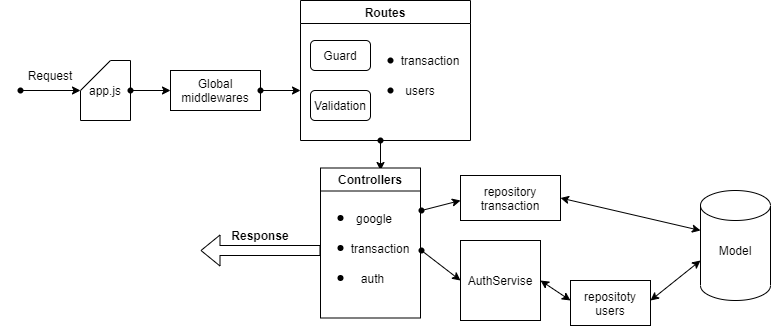

The diagram above was exported from draw.io. Its source (the exported page's mxGraphModel, read from the mxfile embedded in the PNG):
<mxGraphModel dx="528" dy="350" grid="1" gridSize="10" guides="1" tooltips="1" connect="1" arrows="1" fold="1" page="1" pageScale="1" pageWidth="827" pageHeight="1169" math="0" shadow="0">
  <root>
    <mxCell id="0" />
    <mxCell id="1" parent="0" />
    <mxCell id="3" style="edgeStyle=none;html=1;" parent="1" source="2" edge="1">
      <mxGeometry relative="1" as="geometry">
        <mxPoint x="120" y="300" as="targetPoint" />
      </mxGeometry>
    </mxCell>
    <mxCell id="2" value="" style="shape=waypoint;sketch=0;fillStyle=solid;size=6;pointerEvents=1;points=[];fillColor=none;resizable=0;rotatable=0;perimeter=centerPerimeter;snapToPoint=1;" parent="1" vertex="1">
      <mxGeometry x="40" y="280" width="40" height="40" as="geometry" />
    </mxCell>
    <mxCell id="4" value="Request" style="text;html=1;strokeColor=none;fillColor=none;align=center;verticalAlign=middle;whiteSpace=wrap;rounded=0;" parent="1" vertex="1">
      <mxGeometry x="60" y="270" width="60" height="30" as="geometry" />
    </mxCell>
    <mxCell id="8" value="" style="edgeStyle=none;html=1;" parent="1" edge="1">
      <mxGeometry relative="1" as="geometry">
        <mxPoint x="162.04958677685954" y="330.5" as="sourcePoint" />
        <mxPoint x="162.04958677685954" y="330.5" as="targetPoint" />
      </mxGeometry>
    </mxCell>
    <mxCell id="9" value="app.js" style="shape=card;whiteSpace=wrap;html=1;" parent="1" vertex="1">
      <mxGeometry x="120" y="270" width="50" height="60" as="geometry" />
    </mxCell>
    <mxCell id="12" style="edgeStyle=none;html=1;" parent="1" source="11" edge="1">
      <mxGeometry relative="1" as="geometry">
        <mxPoint x="210" y="300" as="targetPoint" />
      </mxGeometry>
    </mxCell>
    <mxCell id="11" value="" style="shape=waypoint;sketch=0;fillStyle=solid;size=6;pointerEvents=1;points=[];fillColor=none;resizable=0;rotatable=0;perimeter=centerPerimeter;snapToPoint=1;" parent="1" vertex="1">
      <mxGeometry x="150" y="280" width="40" height="40" as="geometry" />
    </mxCell>
    <mxCell id="13" value="Global&lt;br&gt;middlewares" style="rounded=0;whiteSpace=wrap;html=1;" parent="1" vertex="1">
      <mxGeometry x="210" y="280" width="90" height="40" as="geometry" />
    </mxCell>
    <mxCell id="Fh-Isd_fGSgXVsqtnIj3-14" style="edgeStyle=none;html=1;" parent="1" source="Fh-Isd_fGSgXVsqtnIj3-13" edge="1">
      <mxGeometry relative="1" as="geometry">
        <mxPoint x="340" y="300" as="targetPoint" />
      </mxGeometry>
    </mxCell>
    <mxCell id="Fh-Isd_fGSgXVsqtnIj3-13" value="" style="shape=waypoint;sketch=0;fillStyle=solid;size=6;pointerEvents=1;points=[];fillColor=none;resizable=0;rotatable=0;perimeter=centerPerimeter;snapToPoint=1;" parent="1" vertex="1">
      <mxGeometry x="280" y="280" width="40" height="40" as="geometry" />
    </mxCell>
    <mxCell id="Fh-Isd_fGSgXVsqtnIj3-15" value="Routes" style="swimlane;" parent="1" vertex="1">
      <mxGeometry x="340" y="210" width="170" height="140" as="geometry" />
    </mxCell>
    <mxCell id="Fh-Isd_fGSgXVsqtnIj3-16" value="Guard" style="rounded=1;whiteSpace=wrap;html=1;" parent="Fh-Isd_fGSgXVsqtnIj3-15" vertex="1">
      <mxGeometry x="10" y="40" width="60" height="30" as="geometry" />
    </mxCell>
    <mxCell id="Fh-Isd_fGSgXVsqtnIj3-17" value="Validation" style="rounded=1;whiteSpace=wrap;html=1;" parent="Fh-Isd_fGSgXVsqtnIj3-15" vertex="1">
      <mxGeometry x="10" y="90" width="60" height="30" as="geometry" />
    </mxCell>
    <mxCell id="Fh-Isd_fGSgXVsqtnIj3-29" value="" style="shape=waypoint;sketch=0;fillStyle=solid;size=6;pointerEvents=1;points=[];fillColor=none;resizable=0;rotatable=0;perimeter=centerPerimeter;snapToPoint=1;" parent="Fh-Isd_fGSgXVsqtnIj3-15" vertex="1">
      <mxGeometry x="70" y="40" width="40" height="40" as="geometry" />
    </mxCell>
    <mxCell id="Fh-Isd_fGSgXVsqtnIj3-30" value="" style="shape=waypoint;sketch=0;fillStyle=solid;size=6;pointerEvents=1;points=[];fillColor=none;resizable=0;rotatable=0;perimeter=centerPerimeter;snapToPoint=1;" parent="Fh-Isd_fGSgXVsqtnIj3-15" vertex="1">
      <mxGeometry x="70" y="70" width="40" height="40" as="geometry" />
    </mxCell>
    <mxCell id="Fh-Isd_fGSgXVsqtnIj3-31" value="transaction" style="text;html=1;strokeColor=none;fillColor=none;align=center;verticalAlign=middle;whiteSpace=wrap;rounded=0;" parent="Fh-Isd_fGSgXVsqtnIj3-15" vertex="1">
      <mxGeometry x="100" y="50" width="60" height="20" as="geometry" />
    </mxCell>
    <mxCell id="Fh-Isd_fGSgXVsqtnIj3-32" value="users" style="text;html=1;strokeColor=none;fillColor=none;align=center;verticalAlign=middle;whiteSpace=wrap;rounded=0;" parent="Fh-Isd_fGSgXVsqtnIj3-15" vertex="1">
      <mxGeometry x="90" y="80" width="60" height="20" as="geometry" />
    </mxCell>
    <mxCell id="Fh-Isd_fGSgXVsqtnIj3-25" value="" style="shape=waypoint;sketch=0;fillStyle=solid;size=6;pointerEvents=1;points=[];fillColor=none;resizable=0;rotatable=0;perimeter=centerPerimeter;snapToPoint=1;" parent="Fh-Isd_fGSgXVsqtnIj3-15" vertex="1">
      <mxGeometry x="60" y="120" width="40" height="40" as="geometry" />
    </mxCell>
    <mxCell id="Fh-Isd_fGSgXVsqtnIj3-26" style="edgeStyle=none;html=1;exitX=1.067;exitY=0.584;exitDx=0;exitDy=0;exitPerimeter=0;" parent="1" source="Fh-Isd_fGSgXVsqtnIj3-25" edge="1">
      <mxGeometry relative="1" as="geometry">
        <mxPoint x="420" y="380" as="targetPoint" />
        <Array as="points">
          <mxPoint x="420" y="380" />
        </Array>
      </mxGeometry>
    </mxCell>
    <mxCell id="Fh-Isd_fGSgXVsqtnIj3-27" value="Controllers" style="swimlane;" parent="1" vertex="1">
      <mxGeometry x="360" y="377.5" width="100" height="150" as="geometry" />
    </mxCell>
    <mxCell id="Fh-Isd_fGSgXVsqtnIj3-22" value="google" style="text;html=1;strokeColor=none;fillColor=none;align=center;verticalAlign=middle;whiteSpace=wrap;rounded=0;" parent="Fh-Isd_fGSgXVsqtnIj3-27" vertex="1">
      <mxGeometry x="24" y="35" width="60" height="30" as="geometry" />
    </mxCell>
    <mxCell id="Fh-Isd_fGSgXVsqtnIj3-23" value="transaction" style="text;html=1;strokeColor=none;fillColor=none;align=center;verticalAlign=middle;whiteSpace=wrap;rounded=0;" parent="Fh-Isd_fGSgXVsqtnIj3-27" vertex="1">
      <mxGeometry x="30" y="65" width="60" height="30" as="geometry" />
    </mxCell>
    <mxCell id="Fh-Isd_fGSgXVsqtnIj3-21" value="auth" style="text;html=1;strokeColor=none;fillColor=none;align=center;verticalAlign=middle;whiteSpace=wrap;rounded=0;" parent="Fh-Isd_fGSgXVsqtnIj3-27" vertex="1">
      <mxGeometry x="30" y="100" width="45" height="20" as="geometry" />
    </mxCell>
    <mxCell id="Fh-Isd_fGSgXVsqtnIj3-18" value="" style="shape=waypoint;sketch=0;fillStyle=solid;size=6;pointerEvents=1;points=[];fillColor=none;resizable=0;rotatable=0;perimeter=centerPerimeter;snapToPoint=1;" parent="Fh-Isd_fGSgXVsqtnIj3-27" vertex="1">
      <mxGeometry y="30" width="40" height="40" as="geometry" />
    </mxCell>
    <mxCell id="Fh-Isd_fGSgXVsqtnIj3-19" value="" style="shape=waypoint;sketch=0;fillStyle=solid;size=6;pointerEvents=1;points=[];fillColor=none;resizable=0;rotatable=0;perimeter=centerPerimeter;snapToPoint=1;" parent="Fh-Isd_fGSgXVsqtnIj3-27" vertex="1">
      <mxGeometry y="60" width="40" height="40" as="geometry" />
    </mxCell>
    <mxCell id="Fh-Isd_fGSgXVsqtnIj3-20" value="" style="shape=waypoint;sketch=0;fillStyle=solid;size=6;pointerEvents=1;points=[];fillColor=none;resizable=0;rotatable=0;perimeter=centerPerimeter;snapToPoint=1;" parent="Fh-Isd_fGSgXVsqtnIj3-27" vertex="1">
      <mxGeometry y="90" width="40" height="40" as="geometry" />
    </mxCell>
    <mxCell id="Fh-Isd_fGSgXVsqtnIj3-34" value="" style="shape=flexArrow;endArrow=classic;html=1;" parent="1" edge="1">
      <mxGeometry width="50" height="50" relative="1" as="geometry">
        <mxPoint x="360" y="460" as="sourcePoint" />
        <mxPoint x="240" y="460" as="targetPoint" />
        <Array as="points" />
      </mxGeometry>
    </mxCell>
    <mxCell id="Fh-Isd_fGSgXVsqtnIj3-35" value="&lt;b&gt;Response&lt;/b&gt;" style="text;html=1;strokeColor=none;fillColor=none;align=center;verticalAlign=middle;whiteSpace=wrap;rounded=0;" parent="1" vertex="1">
      <mxGeometry x="270" y="430" width="60" height="30" as="geometry" />
    </mxCell>
    <mxCell id="Fh-Isd_fGSgXVsqtnIj3-37" style="edgeStyle=none;html=1;" parent="1" source="Fh-Isd_fGSgXVsqtnIj3-36" edge="1">
      <mxGeometry relative="1" as="geometry">
        <mxPoint x="500" y="490" as="targetPoint" />
      </mxGeometry>
    </mxCell>
    <mxCell id="Fh-Isd_fGSgXVsqtnIj3-36" value="" style="shape=waypoint;sketch=0;fillStyle=solid;size=6;pointerEvents=1;points=[];fillColor=none;resizable=0;rotatable=0;perimeter=centerPerimeter;snapToPoint=1;" parent="1" vertex="1">
      <mxGeometry x="441" y="440" width="40" height="40" as="geometry" />
    </mxCell>
    <mxCell id="Fh-Isd_fGSgXVsqtnIj3-41" value="repository&lt;br&gt;transaction" style="rounded=0;whiteSpace=wrap;html=1;" parent="1" vertex="1">
      <mxGeometry x="500" y="385" width="100" height="45" as="geometry" />
    </mxCell>
    <mxCell id="Fh-Isd_fGSgXVsqtnIj3-42" value="AuthServise" style="whiteSpace=wrap;html=1;aspect=fixed;" parent="1" vertex="1">
      <mxGeometry x="500" y="450" width="80" height="80" as="geometry" />
    </mxCell>
    <mxCell id="Fh-Isd_fGSgXVsqtnIj3-43" value="" style="endArrow=classic;startArrow=classic;html=1;exitX=1;exitY=0.5;exitDx=0;exitDy=0;" parent="1" source="Fh-Isd_fGSgXVsqtnIj3-42" edge="1">
      <mxGeometry width="50" height="50" relative="1" as="geometry">
        <mxPoint x="580" y="540" as="sourcePoint" />
        <mxPoint x="610" y="510" as="targetPoint" />
        <Array as="points" />
      </mxGeometry>
    </mxCell>
    <mxCell id="Fh-Isd_fGSgXVsqtnIj3-45" value="repositoty&lt;br&gt;users" style="rounded=0;whiteSpace=wrap;html=1;" parent="1" vertex="1">
      <mxGeometry x="610" y="490" width="80" height="45" as="geometry" />
    </mxCell>
    <mxCell id="Fh-Isd_fGSgXVsqtnIj3-49" style="edgeStyle=none;html=1;" parent="1" source="Fh-Isd_fGSgXVsqtnIj3-38" edge="1">
      <mxGeometry relative="1" as="geometry">
        <mxPoint x="500" y="410" as="targetPoint" />
      </mxGeometry>
    </mxCell>
    <mxCell id="Fh-Isd_fGSgXVsqtnIj3-38" value="" style="shape=waypoint;sketch=0;fillStyle=solid;size=6;pointerEvents=1;points=[];fillColor=none;resizable=0;rotatable=0;perimeter=centerPerimeter;snapToPoint=1;" parent="1" vertex="1">
      <mxGeometry x="441" y="400" width="40" height="40" as="geometry" />
    </mxCell>
    <mxCell id="Fh-Isd_fGSgXVsqtnIj3-50" value="" style="endArrow=classic;startArrow=classic;html=1;entryX=1;entryY=0.5;entryDx=0;entryDy=0;" parent="1" target="Fh-Isd_fGSgXVsqtnIj3-41" edge="1">
      <mxGeometry width="50" height="50" relative="1" as="geometry">
        <mxPoint x="740" y="440" as="sourcePoint" />
        <mxPoint x="620" y="410" as="targetPoint" />
      </mxGeometry>
    </mxCell>
    <mxCell id="Fh-Isd_fGSgXVsqtnIj3-53" value="" style="endArrow=classic;startArrow=classic;html=1;" parent="1" edge="1">
      <mxGeometry width="50" height="50" relative="1" as="geometry">
        <mxPoint x="740" y="470" as="sourcePoint" />
        <mxPoint x="690" y="510" as="targetPoint" />
      </mxGeometry>
    </mxCell>
    <mxCell id="Fh-Isd_fGSgXVsqtnIj3-54" value="" style="shape=cylinder3;whiteSpace=wrap;html=1;boundedLbl=1;backgroundOutline=1;size=15;" parent="1" vertex="1">
      <mxGeometry x="740" y="400" width="70" height="110" as="geometry" />
    </mxCell>
    <mxCell id="Fh-Isd_fGSgXVsqtnIj3-55" value="Model" style="text;html=1;strokeColor=none;fillColor=none;align=center;verticalAlign=middle;whiteSpace=wrap;rounded=0;" parent="1" vertex="1">
      <mxGeometry x="745" y="445" width="60" height="30" as="geometry" />
    </mxCell>
  </root>
</mxGraphModel>